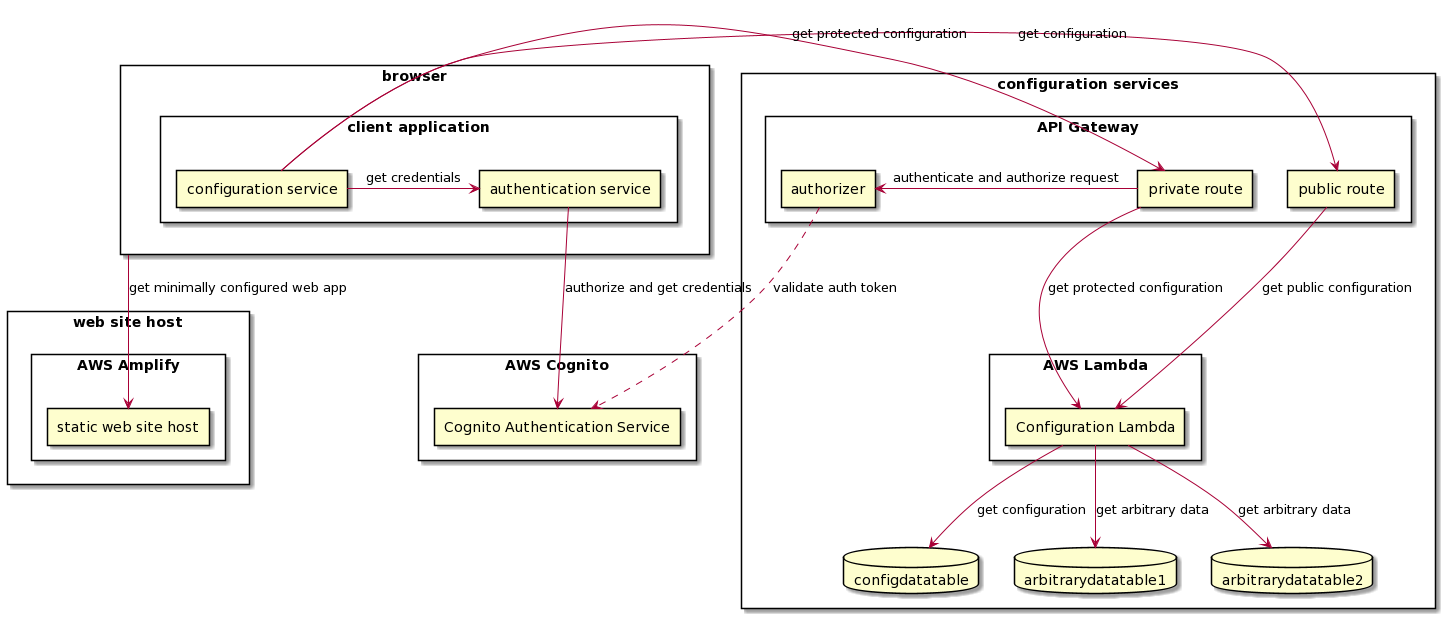

The diagram above was rendered by PlantUML. Its source (embedded in the PNG):
@startuml
skinparam componentStyle rectangle
component "web site host" {
  component "AWS Amplify" {
    [static web site host] as StaticHost
  }
}
component "browser" as Browser {
  component "client application"  {
    [configuration service] as ClientConfigurationService
    [authentication service] as ClientAuthenticationService
  }
}

component "configuration services" {
  component "API Gateway" {
    [public route] as PublicRoute
    [authorizer] as Authorizer
    [private route] as PrivateRoute
  }
  component "AWS Lambda" {
    [Configuration Lambda] as ConfigurationService
  }
  database configdatatable
  database arbitrarydatatable1
  database arbitrarydatatable2
}
component "AWS Cognito" {
  [Cognito Authentication Service] as CognitoAuth
}

Browser --> StaticHost : "get minimally configured web app"
ClientConfigurationService -> PublicRoute : "get configuration"
ClientConfigurationService -> PrivateRoute : "get protected configuration"
ClientConfigurationService -> ClientAuthenticationService : "get credentials"
ClientAuthenticationService -> CognitoAuth : "authorize and get credentials"

PrivateRoute -> Authorizer : "authenticate and authorize request"
Authorizer ..> CognitoAuth : "validate auth token"
PublicRoute --> ConfigurationService : "get public configuration"
PrivateRoute --> ConfigurationService : "get protected configuration"
ConfigurationService --> configdatatable : "get configuration"
ConfigurationService --> arbitrarydatatable1 : "get arbitrary data"
ConfigurationService --> arbitrarydatatable2 : "get arbitrary data"
@enduml